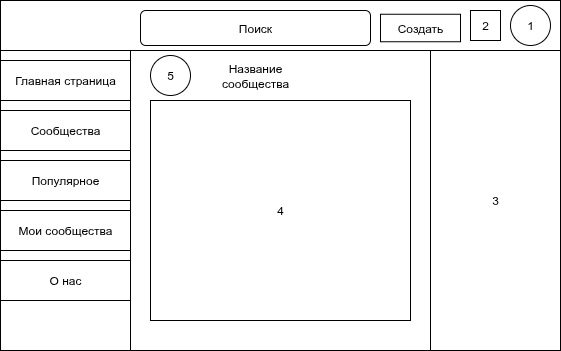

The diagram above was exported from draw.io. Its source (the exported page's mxGraphModel, read from the mxfile embedded in the PNG):
<mxGraphModel dx="773" dy="509" grid="1" gridSize="10" guides="1" tooltips="1" connect="1" arrows="1" fold="1" page="1" pageScale="1" pageWidth="850" pageHeight="1100" math="0" shadow="0">
  <root>
    <mxCell id="0" />
    <mxCell id="1" parent="0" />
    <mxCell id="Sa_NneyXq7YTRrCrCDq5-1" value="" style="rounded=0;whiteSpace=wrap;html=1;" vertex="1" parent="1">
      <mxGeometry x="80" y="180" width="560" height="350" as="geometry" />
    </mxCell>
    <mxCell id="Sa_NneyXq7YTRrCrCDq5-2" value="" style="rounded=0;whiteSpace=wrap;html=1;" vertex="1" parent="1">
      <mxGeometry x="80" y="180" width="560" height="50" as="geometry" />
    </mxCell>
    <mxCell id="Sa_NneyXq7YTRrCrCDq5-3" value="1" style="ellipse;whiteSpace=wrap;html=1;aspect=fixed;" vertex="1" parent="1">
      <mxGeometry x="590" y="185" width="40" height="40" as="geometry" />
    </mxCell>
    <mxCell id="Sa_NneyXq7YTRrCrCDq5-4" value="" style="rounded=0;whiteSpace=wrap;html=1;" vertex="1" parent="1">
      <mxGeometry x="80" y="230" width="130" height="300" as="geometry" />
    </mxCell>
    <mxCell id="Sa_NneyXq7YTRrCrCDq5-5" value="Поиск" style="rounded=1;whiteSpace=wrap;html=1;" vertex="1" parent="1">
      <mxGeometry x="220" y="190" width="230" height="35" as="geometry" />
    </mxCell>
    <mxCell id="Sa_NneyXq7YTRrCrCDq5-6" value="Создать" style="rounded=0;whiteSpace=wrap;html=1;" vertex="1" parent="1">
      <mxGeometry x="460" y="193.75" width="80" height="27.5" as="geometry" />
    </mxCell>
    <mxCell id="Sa_NneyXq7YTRrCrCDq5-7" value="2" style="rounded=0;whiteSpace=wrap;html=1;" vertex="1" parent="1">
      <mxGeometry x="550" y="190" width="30" height="30" as="geometry" />
    </mxCell>
    <mxCell id="Sa_NneyXq7YTRrCrCDq5-8" value="Главная страница" style="rounded=0;whiteSpace=wrap;html=1;" vertex="1" parent="1">
      <mxGeometry x="80" y="240" width="130" height="40" as="geometry" />
    </mxCell>
    <mxCell id="Sa_NneyXq7YTRrCrCDq5-9" value="Сообщества" style="rounded=0;whiteSpace=wrap;html=1;" vertex="1" parent="1">
      <mxGeometry x="80" y="290" width="130" height="40" as="geometry" />
    </mxCell>
    <mxCell id="Sa_NneyXq7YTRrCrCDq5-10" value="Популярное" style="rounded=0;whiteSpace=wrap;html=1;" vertex="1" parent="1">
      <mxGeometry x="80" y="340" width="130" height="40" as="geometry" />
    </mxCell>
    <mxCell id="Sa_NneyXq7YTRrCrCDq5-11" value="Мои сообщества" style="rounded=0;whiteSpace=wrap;html=1;" vertex="1" parent="1">
      <mxGeometry x="80" y="390" width="130" height="40" as="geometry" />
    </mxCell>
    <mxCell id="Sa_NneyXq7YTRrCrCDq5-12" value="О нас" style="rounded=0;whiteSpace=wrap;html=1;" vertex="1" parent="1">
      <mxGeometry x="80" y="440" width="130" height="40" as="geometry" />
    </mxCell>
    <mxCell id="Sa_NneyXq7YTRrCrCDq5-13" value="3" style="rounded=0;whiteSpace=wrap;html=1;" vertex="1" parent="1">
      <mxGeometry x="510" y="230" width="130" height="300" as="geometry" />
    </mxCell>
    <mxCell id="Sa_NneyXq7YTRrCrCDq5-14" value="4" style="rounded=0;whiteSpace=wrap;html=1;" vertex="1" parent="1">
      <mxGeometry x="230" y="280" width="260" height="220" as="geometry" />
    </mxCell>
    <mxCell id="Sa_NneyXq7YTRrCrCDq5-15" value="Название сообщества" style="text;html=1;align=center;verticalAlign=middle;whiteSpace=wrap;rounded=0;" vertex="1" parent="1">
      <mxGeometry x="280" y="240" width="110" height="30" as="geometry" />
    </mxCell>
    <mxCell id="Sa_NneyXq7YTRrCrCDq5-16" value="5" style="ellipse;whiteSpace=wrap;html=1;aspect=fixed;" vertex="1" parent="1">
      <mxGeometry x="230" y="235" width="40" height="40" as="geometry" />
    </mxCell>
  </root>
</mxGraphModel>